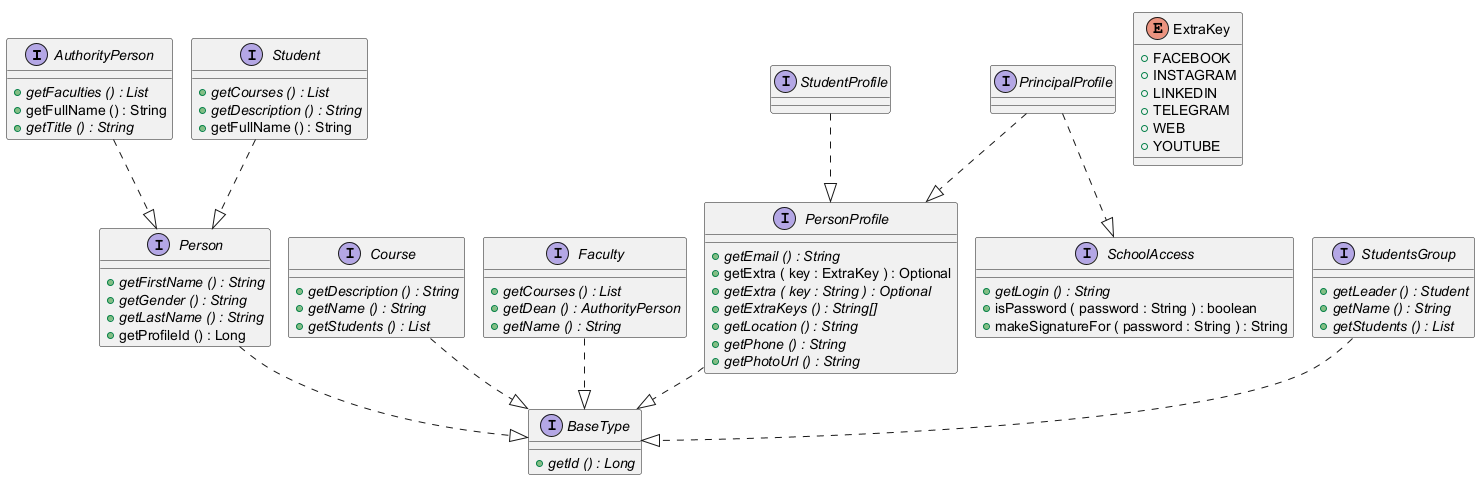

The diagram above was rendered by PlantUML. Its source (embedded in the PNG):
@startuml
!pragma layout smetana

interface AuthorityPerson {
	{method}  {abstract} +getFaculties () : List
	{method} +getFullName () : String
	{method}  {abstract} +getTitle () : String
}


interface BaseType {
	{method}  {abstract} +getId () : Long
}


interface Course {
	{method}  {abstract} +getDescription () : String
	{method}  {abstract} +getName () : String
	{method}  {abstract} +getStudents () : List
}


enum ExtraKey {
	{field} +FACEBOOK
	{field} +INSTAGRAM
	{field} +LINKEDIN
	{field} +TELEGRAM
	{field} +WEB
	{field} +YOUTUBE
}


interface Faculty {
	{method}  {abstract} +getCourses () : List
	{method}  {abstract} +getDean () : AuthorityPerson
	{method}  {abstract} +getName () : String
}


interface Person {
	{method}  {abstract} +getFirstName () : String
	{method}  {abstract} +getGender () : String
	{method}  {abstract} +getLastName () : String
	{method} +getProfileId () : Long
}


interface PersonProfile {
	{method}  {abstract} +getEmail () : String
	{method} +getExtra ( key : ExtraKey ) : Optional
	{method}  {abstract} +getExtra ( key : String ) : Optional
	{method}  {abstract} +getExtraKeys () : String[]
	{method}  {abstract} +getLocation () : String
	{method}  {abstract} +getPhone () : String
	{method}  {abstract} +getPhotoUrl () : String
}


interface PrincipalProfile {
}


interface SchoolAccess {
	{method}  {abstract} +getLogin () : String
	{method} +isPassword ( password : String ) : boolean
	{method} +makeSignatureFor ( password : String ) : String
}


interface Student {
	{method}  {abstract} +getCourses () : List
	{method}  {abstract} +getDescription () : String
	{method} +getFullName () : String
}


interface StudentProfile {
}


interface StudentsGroup {
	{method}  {abstract} +getLeader () : Student
	{method}  {abstract} +getName () : String
	{method}  {abstract} +getStudents () : List
}




AuthorityPerson ..|>  Person
Course ..|>  BaseType
Faculty ..|>  BaseType
Person ..|>  BaseType
PersonProfile ..|>  BaseType
PrincipalProfile ..|>  PersonProfile
PrincipalProfile ..|>  SchoolAccess
Student ..|>  Person
StudentProfile ..|>  PersonProfile
StudentsGroup ..|>  BaseType


@enduml